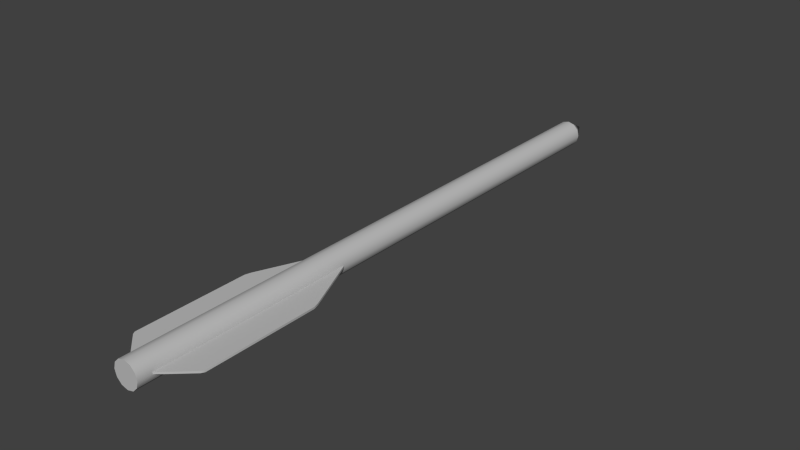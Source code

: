 # Source: arrow.blend  (saved by Blender 2.90.8; exported with 4.5.12 LTS)
import bpy
from mathutils import Matrix  # noqa: F401  (used for matrix-valued properties, if any)

bpy.ops.wm.read_factory_settings(use_empty=True)
scene = bpy.context.scene
scene.name = 'Scene'

# ---- collections
col_collection_1 = bpy.data.collections.new('Collection 1'); scene.collection.children.link(col_collection_1)

# ---- materials (node trees are filled in below, after node groups)
mat_material_001_lcad_png = bpy.data.materials.new('Material.001_LCAD.png')
mat_material_001_lcad_png.alpha_threshold = 0.0
mat_material_001_lcad_png.use_transparent_shadow = False
mat_material_001_lcad_png.diffuse_color = (0.512, 0.512, 0.512, 1.0)
mat_material_001_lcad_png.specular_color = (0.5, 0.5, 0.5)
mat_material_001_lcad_png.roughness = 0.5
mat_material_001_lcad_png.specular_intensity = 1.0
mat_material_001_lcad_png.line_color = (0.0, 0.0, 0.0, 1.0)

# ---- material node trees

# ---- world
world_world = bpy.data.worlds.new('World'); scene.world = world_world
world_world.color = (0.05088, 0.05088, 0.05088)
world_world.use_sun_shadow = False
world_world.sun_shadow_jitter_overblur = 0.0
world_world.cycles.sampling_method = 'MANUAL'
world_world.cycles.sample_map_resolution = 256

# ---- meshes
me_mesh_arrow_cube_002 = bpy.data.meshes.new('Mesh_Arrow_Cube.002')
me_mesh_arrow_cube_002.from_pydata([(-1.178, 0.02829, 6.834), (-1.178, 0.02829, 3.504), (-1.178, -0.02829, 3.504), (-1.178, -0.02829, 6.834), (1.178, -0.02829, 3.504), (1.178, 0.02829, 3.504), (1.178, 0.02829, 6.834), (1.178, -0.02829, 6.834), (-1.127, 0.02829, 3.325), (-1.127, -0.02829, 3.325), (1.127, -0.02829, 3.325), (1.127, 0.02829, 3.325), (-1.127, 0.02829, 6.925), (-1.127, -0.02829, 6.925), (1.127, 0.02829, 6.925), (1.127, -0.02829, 6.925), (-0.2722, -0.02829, 7.702), (-0.2722, 0.02829, 7.702), (0.2722, -0.02829, 7.702), (0.2722, 0.02829, 7.702), (-0.2722, 0.02829, 1.349), (-0.2722, -0.02829, 1.349), (0.2722, 0.02829, 1.349), (0.2722, -0.02829, 1.349), (0.1934, -0.335, 8.003), (-0.1934, -0.335, 8.003), (-3.725e-07, -0.3868, 8.003), (0.335, -0.1934, 8.003), (-0.335, -0.1934, 8.003), (0.3868, -9.537e-07, 8.003), (-0.3868, -1.907e-06, 8.003), (-0.1934, 0.335, 8.003), (0.1934, 0.335, 8.003), (-2.377e-06, 0.3868, 8.003), (-0.335, 0.1934, 8.003), (0.335, 0.1934, 8.003), (0.335, -0.1934, -8.121), (0.335, -0.1934, -9.343), (0.3868, 1.073e-06, -9.343), (0.3868, 1.073e-06, -8.121), (0.1934, -0.335, -8.121), (0.1934, -0.335, -9.343), (-3.725e-07, -0.3868, -8.121), (6.258e-07, -0.3868, -9.343), (-0.1934, -0.335, -8.121), (-0.1934, -0.335, -9.343), (-0.335, -0.1934, -8.121), (-0.335, -0.1934, -9.343), (-0.3868, 1.192e-07, -8.121), (-0.3868, 1.192e-07, -9.343), (-0.335, 0.1934, -8.121), (-0.335, 0.1934, -9.343), (-0.1934, 0.335, -8.121), (-0.1934, 0.335, -9.343), (-1.378e-06, 0.3868, -8.121), (-1.378e-06, 0.3868, -9.343), (0.1934, 0.335, -8.121), (0.1934, 0.335, -9.343), (0.335, 0.1934, -8.121), (0.335, 0.1934, -9.343), (0.3868, 1.073e-06, -9.343), (-3.725e-07, 1.192e-07, -10.04), (0.335, 0.1934, -9.343), (0.1934, 0.335, -9.343), (-1.378e-06, 0.3868, -9.343), (-0.1934, 0.335, -9.343), (-0.335, 0.1934, -9.343), (-0.3868, 1.192e-07, -9.343), (-0.335, -0.1934, -9.343), (-0.1934, -0.335, -9.343), (6.258e-07, -0.3868, -9.343), (0.1934, -0.335, -9.343), (0.335, -0.1934, -9.343), (1.127, 0.02829, 3.325), (0.2722, 0.02829, 1.349), (0.2722, 0.02829, 7.702), (1.127, 0.02829, 6.925), (-0.2722, 0.02829, 7.702), (-0.2722, 0.02829, 1.349), (-1.127, 0.02829, 3.325), (-1.127, 0.02829, 6.925), (0.2722, -0.02829, 1.349), (1.127, -0.02829, 3.325), (1.127, -0.02829, 6.925), (0.2722, -0.02829, 7.702), (-1.127, -0.02829, 6.925), (-1.127, -0.02829, 3.325), (-0.2722, -0.02829, 1.349), (-0.2722, -0.02829, 7.702), (1.178, -0.02829, 3.504), (1.178, -0.02829, 6.834), (-1.178, -0.02829, 3.504), (-1.178, -0.02829, 6.834), (1.178, 0.02829, 6.834), (1.178, 0.02829, 3.504), (-1.178, 0.02829, 6.834), (-1.178, 0.02829, 3.504), (0.3868, 1.073e-06, -8.121), (0.3868, -9.537e-07, 8.003), (0.335, -0.1934, 8.003), (0.335, -0.1934, -8.121), (0.1934, -0.335, 8.003), (0.1934, -0.335, -8.121), (-3.725e-07, -0.3868, 8.003), (-3.725e-07, -0.3868, -8.121), (-0.1934, -0.335, 8.003), (-0.1934, -0.335, -8.121), (-0.335, -0.1934, 8.003), (-0.335, -0.1934, -8.121), (-0.3868, -2.861e-06, 8.003), (-0.3868, 1.073e-06, -8.121), (-0.335, 0.1934, 8.003), (-0.335, 0.1934, -8.121), (-0.1934, 0.335, 8.003), (-0.1934, 0.335, -8.121), (-2.377e-06, 0.3868, 8.003), (-1.378e-06, 0.3868, -8.121), (0.1934, 0.335, 8.003), (0.1934, 0.335, -8.121), (0.335, 0.1934, 8.003), (0.335, 0.1934, -8.121)], [], [(0, 1, 2, 3), (4, 5, 6, 7), (1, 8, 9, 2), (10, 11, 5, 4), (12, 0, 3, 13), (14, 15, 7, 6), (12, 13, 16, 17), (18, 15, 14, 19), (9, 8, 20, 21), (22, 11, 10, 23), (24, 25, 26), (27, 28, 25, 24), (29, 30, 28, 27), (31, 32, 33), (34, 35, 32, 31), (29, 35, 34, 30), (36, 37, 38, 39), (40, 41, 37, 36), (42, 43, 41, 40), (44, 45, 43, 42), (46, 47, 45, 44), (48, 49, 47, 46), (50, 51, 49, 48), (52, 53, 51, 50), (54, 55, 53, 52), (56, 57, 55, 54), (58, 59, 57, 56), (59, 58, 39, 38), (60, 61, 62), (62, 61, 63), (63, 61, 64), (64, 61, 65), (65, 61, 66), (66, 61, 67), (67, 61, 68), (68, 61, 69), (69, 61, 70), (70, 61, 71), (71, 61, 72), (72, 61, 60), (73, 74, 75, 76), (77, 78, 79, 80), (81, 82, 83, 84), (85, 86, 87, 88), (83, 82, 89, 90), (91, 86, 85, 92), (73, 76, 93, 94), (95, 80, 79, 96), (97, 98, 99, 100), (100, 99, 101, 102), (102, 101, 103, 104), (104, 103, 105, 106), (106, 105, 107, 108), (108, 107, 109, 110), (110, 109, 111, 112), (112, 111, 113, 114), (114, 113, 115, 116), (116, 115, 117, 118), (118, 117, 119, 120), (98, 97, 120, 119)])
me_mesh_arrow_cube_002.polygons.foreach_set('use_smooth', [True] * 60)
_uv = me_mesh_arrow_cube_002.uv_layers.new(name='UVMap')
_uv.uv.foreach_set('vector', [0.3465, 0.9191, 0.6084, 0.9192, 0.6084, 0.8849, 0.3465, 0.8849, 0.6084, 0.8849, 0.6084, 0.9192, 0.3465, 0.9191, 0.3465, 0.8849, 0.6084, 0.9192, 0.721, 0.9192, 0.721, 0.8849, 0.6084, 0.8849, 0.721, 0.8849, 0.721, 0.9192, 0.6084, 0.9192, 0.6084, 0.8849, 0.2838, 0.9191, 0.3465, 0.9191, 0.3465, 0.8849, 0.2838, 0.8849, 0.2838, 0.9191, 0.2838, 0.8849, 0.3465, 0.8849, 0.3465, 0.9191, 0.2838, 0.9191, 0.2838, 0.8849, 0.02202, 0.8849, 0.02202, 0.9191, 0.02202, 0.8849, 0.2838, 0.8849, 0.2838, 0.9191, 0.02202, 0.9191, 0.721, 0.8849, 0.721, 0.9192, 0.9829, 0.9192, 0.9829, 0.8849, 0.9829, 0.9192, 0.721, 0.9192, 0.721, 0.8849, 0.9829, 0.8849, 0.7667, 0.7413, 0.7667, 0.6667, 0.7767, 0.704, 0.7394, 0.7687, 0.7394, 0.6393, 0.7667, 0.6667, 0.7667, 0.7413, 0.702, 0.7787, 0.702, 0.6293, 0.7394, 0.6393, 0.7394, 0.7687, 0.6374, 0.6667, 0.6374, 0.7413, 0.6274, 0.704, 0.6647, 0.6393, 0.6647, 0.7687, 0.6374, 0.7413, 0.6374, 0.6667, 0.702, 0.7787, 0.6647, 0.7687, 0.6647, 0.6393, 0.702, 0.6293, 0.4563, 0.7632, 0.2769, 0.7632, 0.2769, 0.7895, 0.4563, 0.7895, 0.4563, 0.7393, 0.2769, 0.7393, 0.2769, 0.7632, 0.4563, 0.7632, 0.4563, 0.7108, 0.2769, 0.7108, 0.2769, 0.7393, 0.4563, 0.7393, 0.4563, 0.6824, 0.2769, 0.6824, 0.2769, 0.7108, 0.4563, 0.7108, 0.4563, 0.6585, 0.2769, 0.6585, 0.2769, 0.6824, 0.4563, 0.6824, 0.4563, 0.6322, 0.2769, 0.6322, 0.2769, 0.6585, 0.4563, 0.6585, 0.4563, 0.6585, 0.2769, 0.6585, 0.2769, 0.6322, 0.4563, 0.6322, 0.4563, 0.6824, 0.2769, 0.6824, 0.2769, 0.6585, 0.4563, 0.6585, 0.4563, 0.7108, 0.2769, 0.7108, 0.2769, 0.6824, 0.4563, 0.6824, 0.4563, 0.7393, 0.2769, 0.7393, 0.2769, 0.7108, 0.4563, 0.7108, 0.4563, 0.7632, 0.2769, 0.7632, 0.2769, 0.7393, 0.4563, 0.7393, 0.2769, 0.7632, 0.4563, 0.7632, 0.4563, 0.7895, 0.2769, 0.7895, 0.2769, 0.7895, 0.1739, 0.7108, 0.2769, 0.7632, 0.2769, 0.7632, 0.1739, 0.7108, 0.2769, 0.7393, 0.2769, 0.7393, 0.1739, 0.7108, 0.2769, 0.7108, 0.2769, 0.7108, 0.1739, 0.7108, 0.2769, 0.6824, 0.2769, 0.6824, 0.1739, 0.7108, 0.2769, 0.6585, 0.2769, 0.6585, 0.1739, 0.7108, 0.2769, 0.6322, 0.2769, 0.6322, 0.1739, 0.7108, 0.2769, 0.6585, 0.2769, 0.6585, 0.1739, 0.7108, 0.2769, 0.6824, 0.2769, 0.6824, 0.1739, 0.7108, 0.2769, 0.7108, 0.2769, 0.7108, 0.1739, 0.7108, 0.2769, 0.7393, 0.2769, 0.7393, 0.1739, 0.7108, 0.2769, 0.7632, 0.2769, 0.7632, 0.1739, 0.7108, 0.2769, 0.7895, 0.3815, 0.2709, 0.1799, 0.1838, 0.8279, 0.1838, 0.7487, 0.2709, 0.8279, 0.1838, 0.1799, 0.1838, 0.3815, 0.2709, 0.7487, 0.2709, 0.1799, 0.1838, 0.3815, 0.2709, 0.7487, 0.2709, 0.8279, 0.1838, 0.7487, 0.2709, 0.3815, 0.2709, 0.1799, 0.1838, 0.8279, 0.1838, 0.7487, 0.2709, 0.3815, 0.2709, 0.3998, 0.2761, 0.7395, 0.2761, 0.3998, 0.2761, 0.3815, 0.2709, 0.7487, 0.2709, 0.7395, 0.2761, 0.3815, 0.2709, 0.7487, 0.2709, 0.7395, 0.2761, 0.3998, 0.2761, 0.7395, 0.2761, 0.7487, 0.2709, 0.3815, 0.2709, 0.3998, 0.2761, 0.02666, 0.5406, 0.9719, 0.5406, 0.9719, 0.5155, 0.02666, 0.5155, 0.02666, 0.5155, 0.9719, 0.5155, 0.9719, 0.4912, 0.02666, 0.4912, 0.02666, 0.4912, 0.9719, 0.4912, 0.9719, 0.4667, 0.02666, 0.4667, 0.02666, 0.4667, 0.9719, 0.4667, 0.9719, 0.4422, 0.02666, 0.4422, 0.02666, 0.4422, 0.9719, 0.4422, 0.9719, 0.4179, 0.02666, 0.4179, 0.02666, 0.4179, 0.9719, 0.4179, 0.9719, 0.3928, 0.02666, 0.3928, 0.02666, 0.3928, 0.9719, 0.3928, 0.9719, 0.4179, 0.02666, 0.4179, 0.02666, 0.4179, 0.9719, 0.4179, 0.9719, 0.4422, 0.02666, 0.4422, 0.02666, 0.4422, 0.9719, 0.4422, 0.9719, 0.4667, 0.02666, 0.4667, 0.02666, 0.4667, 0.9719, 0.4667, 0.9719, 0.4912, 0.02666, 0.4912, 0.02666, 0.4912, 0.9719, 0.4912, 0.9719, 0.5155, 0.02666, 0.5155, 0.9719, 0.5406, 0.02666, 0.5406, 0.02666, 0.5155, 0.9719, 0.5155])
me_mesh_arrow_cube_002.materials.append(mat_material_001_lcad_png)
me_mesh_arrow_cube_002.use_remesh_preserve_volume = False
me_mesh_arrow_cube_002.use_remesh_preserve_attributes = False
me_mesh_arrow_cube_002.use_mirror_vertex_groups = False
me_mesh_arrow_cube_002.update()

# ---- objects
ob_mesh = bpy.data.objects.new('Mesh', me_mesh_arrow_cube_002)

# ---- transforms, parenting, visibility, modifiers, constraints
ob_mesh.location = (0.08575, 1.315, 1.238)
ob_mesh.rotation_euler = (1.571, -0.0, 0.0)
ob_mesh.lineart.crease_threshold = 0.0

# ---- collection membership
col_collection_1.objects.link(ob_mesh)

# ---- scene / render settings (as saved in the file)
scene.frame_start = 1; scene.frame_end = 250; scene.frame_set(1)
scene.render.engine = 'BLENDER_EEVEE_NEXT'
scene.render.image_settings.color_mode = 'RGB'
scene.render.image_settings.compression = 90
scene.render.resolution_percentage = 50
scene.render.dither_intensity = 0.0
scene.render.bake_margin = 2
scene.render.bake_bias = 0.0
scene.cycles.use_denoising = False
scene.cycles.samples = 10
scene.cycles.sampling_pattern = 'TABULATED_SOBOL'
scene.cycles.light_sampling_threshold = 0.0
scene.cycles.use_adaptive_sampling = False
scene.cycles.use_light_tree = False
scene.cycles.blur_glossy = 0.0
scene.cycles.volume_bounces = 1
scene.cycles.pixel_filter_type = 'GAUSSIAN'
scene.cycles.sample_clamp_indirect = 0.0
scene.view_settings.view_transform = 'Standard'
bpy.context.view_layer.update()

# ---- added for rendering (the .blend has no active camera and no usable light): camera, sun
cam_auto = bpy.data.cameras.new('AutoCamera')
cam_auto.lens = 50.0
cam_auto.sensor_width = 36.0
cam_auto.clip_end = 1000.0
ob_auto_camera = bpy.data.objects.new('AutoCamera', cam_auto)
scene.collection.objects.link(ob_auto_camera)
ob_auto_camera.location = (16.9393, -17.8889, 14.7203)
ob_auto_camera.rotation_euler = (1.09748, -7.21219e-08, 0.694738)
scene.camera = ob_auto_camera
light_auto_sun = bpy.data.lights.new('AutoSun', 'SUN')
light_auto_sun.energy = 3.0
light_auto_sun.angle = 0.0523599
ob_auto_sun = bpy.data.objects.new('AutoSun', light_auto_sun)
scene.collection.objects.link(ob_auto_sun)
ob_auto_sun.rotation_euler = (0.872665, 0.174533, 0.523599)
bpy.context.view_layer.update()
